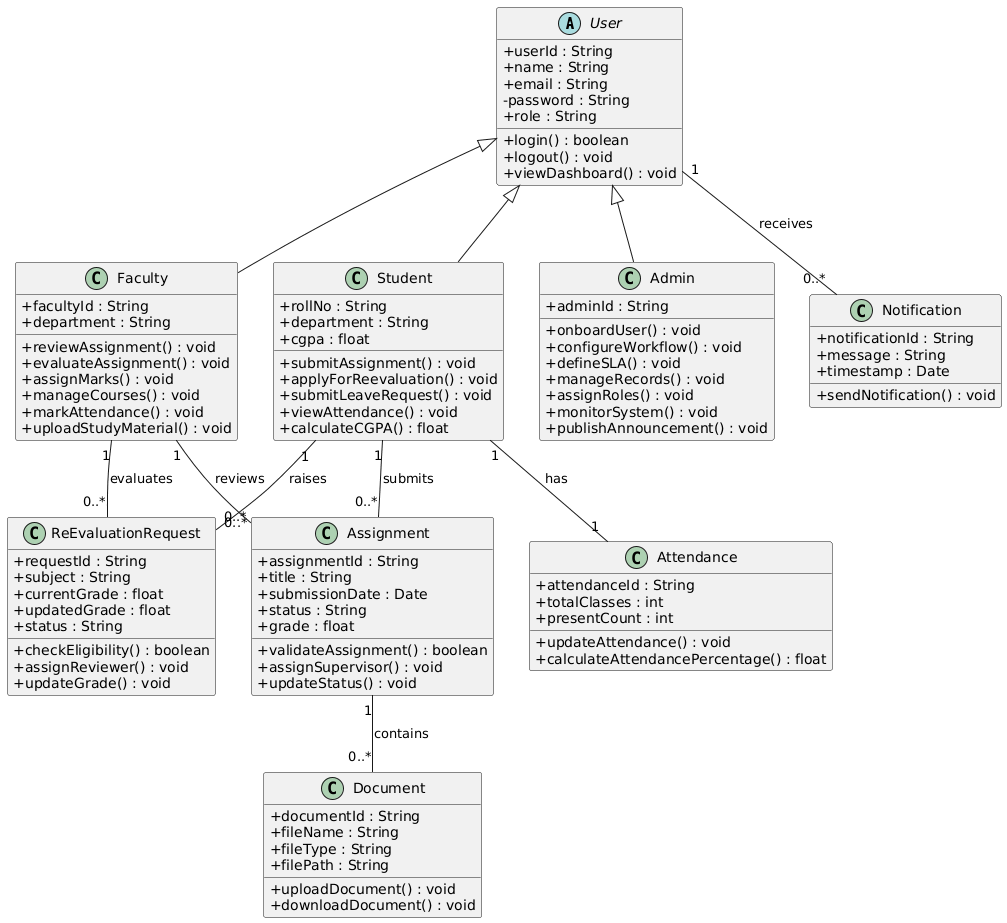

The diagram above was rendered by PlantUML. Its source (embedded in the PNG):
@startuml
skinparam classAttributeIconSize 0

' ---------------- Base User Class ----------------
abstract class User {
  +userId : String
  +name : String
  +email : String
  -password : String
  +role : String
  +login() : boolean
  +logout() : void
  +viewDashboard() : void
}

' ---------------- Derived User Classes ----------------
class Student {
  +rollNo : String
  +department : String
  +cgpa : float
  +submitAssignment() : void
  +applyForReevaluation() : void
  +submitLeaveRequest() : void
  +viewAttendance() : void
  +calculateCGPA() : float
}

class Faculty {
  +facultyId : String
  +department : String
  +reviewAssignment() : void
  +evaluateAssignment() : void
  +assignMarks() : void
  +manageCourses() : void
  +markAttendance() : void
  +uploadStudyMaterial() : void
}

class Admin {
  +adminId : String
  +onboardUser() : void
  +configureWorkflow() : void
  +defineSLA() : void
  +manageRecords() : void
  +assignRoles() : void
  +monitorSystem() : void
  +publishAnnouncement() : void
}

User <|-- Student
User <|-- Faculty
User <|-- Admin

' ---------------- Core Domain Classes ----------------
class Assignment {
  +assignmentId : String
  +title : String
  +submissionDate : Date
  +status : String
  +grade : float
  +validateAssignment() : boolean
  +assignSupervisor() : void
  +updateStatus() : void
}

class Attendance {
  +attendanceId : String
  +totalClasses : int
  +presentCount : int
  +updateAttendance() : void
  +calculateAttendancePercentage() : float
}

class ReEvaluationRequest {
  +requestId : String
  +subject : String
  +currentGrade : float
  +updatedGrade : float
  +status : String
  +checkEligibility() : boolean
  +assignReviewer() : void
  +updateGrade() : void
}

class Notification {
  +notificationId : String
  +message : String
  +timestamp : Date
  +sendNotification() : void
}

class Document {
  +documentId : String
  +fileName : String
  +fileType : String
  +filePath : String
  +uploadDocument() : void
  +downloadDocument() : void
}

' ---------------- Relationships ----------------
Student "1" -- "0..*" Assignment : submits
Faculty "1" -- "0..*" Assignment : reviews
Student "1" -- "1" Attendance : has
Student "1" -- "0..*" ReEvaluationRequest : raises
Faculty "1" -- "0..*" ReEvaluationRequest : evaluates
Assignment "1" -- "0..*" Document : contains
User "1" -- "0..*" Notification : receives
@enduml